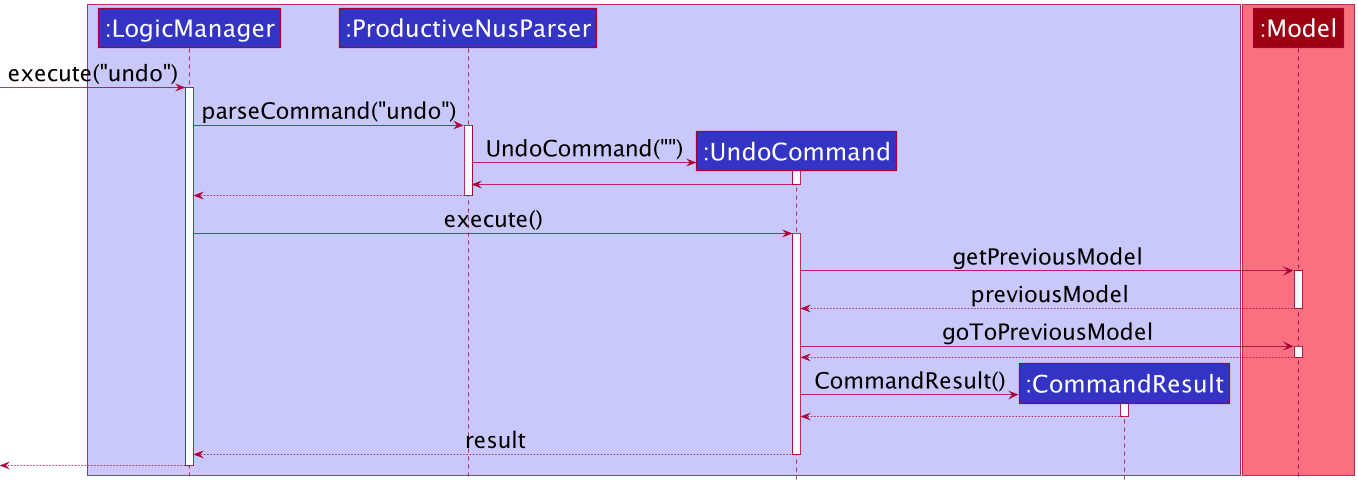

The diagram above was rendered by PlantUML. Its source (embedded in the PNG):
@startuml
!include style.puml
skinparam ParticipantFontSize 30
skinparam ArrowFontSize 28
skinparam defaultFontSize 28

box LOGIC_COLOR_T1
participant ":LogicManager" as LogicManager LOGIC_COLOR
participant ":ProductiveNusParser" as ProductiveNusParser LOGIC_COLOR
participant ":UndoCommand" as UndoCommand LOGIC_COLOR
participant ":CommandResult" as CommandResult LOGIC_COLOR
end box

box MODEL_COLOR_T1
participant ":Model" as Model MODEL_COLOR
end box

[-> LogicManager : execute("undo")
activate LogicManager

LogicManager -> ProductiveNusParser : parseCommand("undo")
activate ProductiveNusParser

create UndoCommand
ProductiveNusParser -> UndoCommand : UndoCommand("")
activate UndoCommand

UndoCommand -> ProductiveNusParser
deactivate UndoCommand

ProductiveNusParser --> LogicManager
deactivate ProductiveNusParser

LogicManager -> UndoCommand : execute()
activate UndoCommand

UndoCommand -> Model : getPreviousModel
activate Model
Model --> UndoCommand : previousModel
deactivate Model

UndoCommand -> Model : goToPreviousModel
activate Model
Model --> UndoCommand
deactivate Model

create CommandResult
UndoCommand -> CommandResult : CommandResult()
activate CommandResult

CommandResult --> UndoCommand
deactivate CommandResult

UndoCommand --> LogicManager : result
deactivate UndoCommand

[<--LogicManager
deactivate LogicManager
@enduml